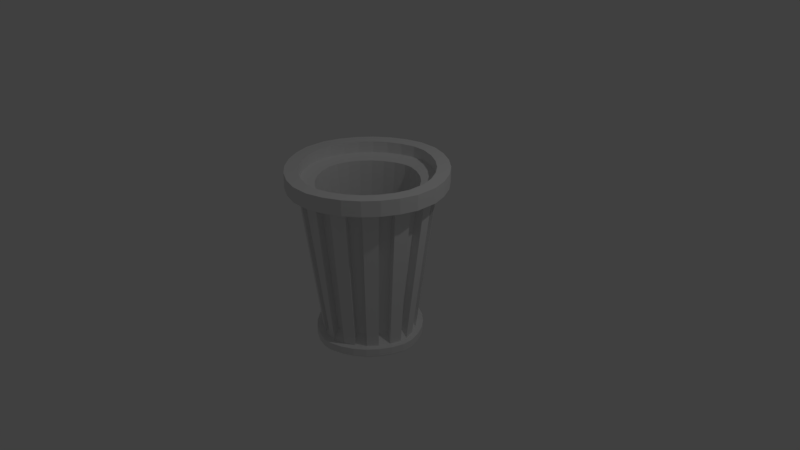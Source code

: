 # Source: TC.blend  (saved by Blender 2.79.0; exported with 4.5.12 LTS)
import bpy
from mathutils import Matrix  # noqa: F401  (used for matrix-valued properties, if any)

bpy.ops.wm.read_factory_settings(use_empty=True)
scene = bpy.context.scene
scene.name = 'Scene'

# ---- collections
col_collection_1 = bpy.data.collections.new('Collection 1'); scene.collection.children.link(col_collection_1)

# ---- world
world_world = bpy.data.worlds.new('World'); scene.world = world_world
world_world.color = (0.05088, 0.05088, 0.05088)
world_world.use_sun_shadow = False
world_world.sun_shadow_jitter_overblur = 0.0
world_world.cycles.sampling_method = 'MANUAL'

# ---- cameras
cam_camera = bpy.data.cameras.new('Camera')
cam_camera.clip_end = 100.0
cam_camera.lens = 35.0
cam_camera.sensor_width = 32.0
cam_camera.sensor_height = 18.0
cam_camera.ortho_scale = 7.314
cam_camera.dof.focus_distance = 0.0
cam_camera.dof.aperture_fstop = 128.0

# ---- lights
light_lamp = bpy.data.lights.new('Lamp', 'POINT')
light_lamp.transmission_factor = 0.0
light_lamp.cutoff_distance = 30.0
light_lamp.energy = 100.0
light_lamp.shadow_buffer_clip_start = 1.001
light_lamp.shadow_soft_size = 0.1
light_lamp.shadow_maximum_resolution = 0.006
light_lamp.use_absolute_resolution = True

# ---- meshes
me_cylinder = bpy.data.meshes.new('Cylinder')
me_cylinder.from_pydata([(0.04069, 0.6529, -0.9991), (0.09215, 0.9002, 1.0), (0.1847, 0.6092, -0.9991), (0.2797, 0.8433, 1.0), (0.3175, 0.5383, -0.9991), (0.4526, 0.7509, 1.0), (0.4338, 0.4428, -0.9991), (0.6042, 0.6265, 1.0), (0.5293, 0.3264, -0.9991), (0.7285, 0.475, 1.0), (0.6003, 0.1937, -0.9991), (0.8209, 0.3021, 1.0), (0.644, 0.04963, -0.9991), (0.8778, 0.1145, 1.0), (0.1229, 1.048, 1.017), (0.3392, 0.9829, 1.017), (0.5385, 0.8763, 1.017), (0.7132, 0.7329, 1.017), (0.8566, 0.5582, 1.017), (0.9631, 0.3589, 1.017), (1.029, 0.1426, 1.017), (0.1229, 1.048, 1.217), (0.3392, 0.9829, 1.217), (0.5385, 0.8763, 1.217), (0.7132, 0.7329, 1.217), (0.8566, 0.5582, 1.217), (0.9631, 0.3589, 1.217), (1.029, 0.1426, 1.217), (0.08991, 0.8801, 1.214), (0.2725, 0.8247, 1.214), (0.4408, 0.7347, 1.214), (0.5883, 0.6137, 1.214), (0.7094, 0.4662, 1.214), (0.7993, 0.2979, 1.214), (0.8547, 0.1152, 1.214), (0.05589, 0.7375, -0.9991), (0.2153, 0.6891, -0.9991), (0.3623, 0.6106, -0.9991), (0.4911, 0.5048, -0.9991), (0.5968, 0.376, -0.9991), (0.6754, 0.2291, -0.9991), (0.7237, 0.06963, -0.9991), (0.05589, 0.7375, -1.099), (0.2153, 0.6891, -1.099), (0.3623, 0.6106, -1.099), (0.4911, 0.5048, -1.099), (0.5968, 0.376, -1.099), (0.6754, 0.2291, -1.099), (0.7237, 0.06963, -1.099), (0.05028, 0.6981, -1.134), (0.2023, 0.652, -1.134), (0.3423, 0.5772, -1.134), (0.4651, 0.4764, -1.134), (0.5658, 0.3537, -1.134), (0.6407, 0.2136, -1.134), (0.6868, 0.06162, -1.134), (0.0712, 0.7841, 0.893), (0.02589, 0.5663, -0.8672), (0.1527, 0.5279, -0.8672), (0.2364, 0.734, 0.893), (0.3886, 0.6526, 0.893), (0.2696, 0.4654, -0.8672), (0.3721, 0.3813, -0.8672), (0.522, 0.5431, 0.893), (0.6315, 0.4097, 0.893), (0.4561, 0.2789, -0.8672), (0.5186, 0.162, -0.8672), (0.7129, 0.2575, 0.893), (0.763, 0.09229, 0.893), (0.5571, 0.03515, -0.8672), (0.08991, 0.8801, 1.065), (0.2725, 0.8247, 1.065), (0.4408, 0.7347, 1.065), (0.5883, 0.6137, 1.065), (0.7094, 0.4662, 1.065), (0.7993, 0.2979, 1.065), (0.8547, 0.1152, 1.065), (0.05216, 0.6887, 1.025), (0.2, 0.6439, 1.025), (0.3362, 0.5711, 1.025), (0.4556, 0.4731, 1.025), (0.5536, 0.3537, 1.025), (0.6265, 0.2174, 1.025), (0.6713, 0.06961, 1.025), (0.06087, 0.4642, -1.1), (0.1591, 0.4344, -1.1), (0.2496, 0.3861, -1.1), (0.3289, 0.321, -1.1), (0.394, 0.2416, -1.1), (0.4424, 0.1511, -1.1), (0.4721, 0.05294, -1.1), (-0.04069, 0.6529, -0.9991), (-0.09215, 0.9002, 1.0), (-0.1847, 0.6092, -0.9991), (-0.2797, 0.8433, 1.0), (-0.3175, 0.5383, -0.9991), (-0.4526, 0.7509, 1.0), (-0.4338, 0.4428, -0.9991), (-0.6042, 0.6265, 1.0), (-0.5293, 0.3264, -0.9991), (-0.7285, 0.475, 1.0), (-0.6003, 0.1937, -0.9991), (-0.8209, 0.3021, 1.0), (-0.644, 0.04963, -0.9991), (-0.8778, 0.1145, 1.0), (-0.1229, 1.048, 1.017), (-0.3392, 0.9829, 1.017), (-0.5385, 0.8763, 1.017), (-0.7132, 0.7329, 1.017), (-0.8566, 0.5582, 1.017), (-0.9631, 0.3589, 1.017), (-1.029, 0.1426, 1.017), (-0.1229, 1.048, 1.217), (-0.3392, 0.9829, 1.217), (-0.5385, 0.8763, 1.217), (-0.7132, 0.7329, 1.217), (-0.8566, 0.5582, 1.217), (-0.9631, 0.3589, 1.217), (-1.029, 0.1426, 1.217), (-0.08991, 0.8801, 1.214), (-0.2725, 0.8247, 1.214), (-0.4408, 0.7347, 1.214), (-0.5883, 0.6137, 1.214), (-0.7094, 0.4662, 1.214), (-0.7993, 0.2979, 1.214), (-0.8547, 0.1152, 1.214), (-0.05589, 0.7375, -0.9991), (-0.2153, 0.6891, -0.9991), (-0.3623, 0.6106, -0.9991), (-0.4911, 0.5048, -0.9991), (-0.5968, 0.376, -0.9991), (-0.6754, 0.2291, -0.9991), (-0.7237, 0.06963, -0.9991), (-0.05589, 0.7375, -1.099), (-0.2153, 0.6891, -1.099), (-0.3623, 0.6106, -1.099), (-0.4911, 0.5048, -1.099), (-0.5968, 0.376, -1.099), (-0.6754, 0.2291, -1.099), (-0.7237, 0.06963, -1.099), (-0.05028, 0.6981, -1.134), (-0.2023, 0.652, -1.134), (-0.3423, 0.5772, -1.134), (-0.4651, 0.4764, -1.134), (-0.5658, 0.3537, -1.134), (-0.6407, 0.2136, -1.134), (-0.6868, 0.06162, -1.134), (-0.0712, 0.7841, 0.893), (-0.02589, 0.5663, -0.8672), (-0.1527, 0.5279, -0.8672), (-0.2364, 0.734, 0.893), (-0.3886, 0.6526, 0.893), (-0.2696, 0.4654, -0.8672), (-0.3721, 0.3813, -0.8672), (-0.522, 0.5431, 0.893), (-0.6315, 0.4097, 0.893), (-0.4561, 0.2789, -0.8672), (-0.5186, 0.162, -0.8672), (-0.7129, 0.2575, 0.893), (-0.763, 0.09229, 0.893), (-0.5571, 0.03515, -0.8672), (-0.08991, 0.8801, 1.065), (-0.2725, 0.8247, 1.065), (-0.4408, 0.7347, 1.065), (-0.5883, 0.6137, 1.065), (-0.7094, 0.4662, 1.065), (-0.7993, 0.2979, 1.065), (-0.8547, 0.1152, 1.065), (-0.05216, 0.6887, 1.025), (-0.2, 0.6439, 1.025), (-0.3362, 0.5711, 1.025), (-0.4556, 0.4731, 1.025), (-0.5536, 0.3537, 1.025), (-0.6265, 0.2174, 1.025), (-0.6713, 0.06961, 1.025), (-0.06087, 0.4642, -1.1), (-0.1591, 0.4344, -1.1), (-0.2496, 0.3861, -1.1), (-0.3289, 0.321, -1.1), (-0.394, 0.2416, -1.1), (-0.4424, 0.1511, -1.1), (-0.4721, 0.05294, -1.1), (0.04069, -0.6529, -0.9991), (0.09215, -0.9002, 1.0), (0.1847, -0.6092, -0.9991), (0.2797, -0.8433, 1.0), (0.3175, -0.5383, -0.9991), (0.4526, -0.7509, 1.0), (0.4338, -0.4428, -0.9991), (0.6042, -0.6265, 1.0), (0.5293, -0.3264, -0.9991), (0.7285, -0.475, 1.0), (0.6003, -0.1937, -0.9991), (0.8209, -0.3021, 1.0), (0.644, -0.04963, -0.9991), (0.8778, -0.1145, 1.0), (0.1229, -1.048, 1.017), (0.3392, -0.9829, 1.017), (0.5385, -0.8763, 1.017), (0.7132, -0.7329, 1.017), (0.8566, -0.5582, 1.017), (0.9631, -0.3589, 1.017), (1.029, -0.1426, 1.017), (0.1229, -1.048, 1.217), (0.3392, -0.9829, 1.217), (0.5385, -0.8763, 1.217), (0.7132, -0.7329, 1.217), (0.8566, -0.5582, 1.217), (0.9631, -0.3589, 1.217), (1.029, -0.1426, 1.217), (0.08991, -0.8801, 1.214), (0.2725, -0.8247, 1.214), (0.4408, -0.7347, 1.214), (0.5883, -0.6137, 1.214), (0.7094, -0.4662, 1.214), (0.7993, -0.2979, 1.214), (0.8547, -0.1152, 1.214), (0.05589, -0.7375, -0.9991), (0.2153, -0.6891, -0.9991), (0.3623, -0.6106, -0.9991), (0.4911, -0.5048, -0.9991), (0.5968, -0.376, -0.9991), (0.6754, -0.2291, -0.9991), (0.7237, -0.06963, -0.9991), (0.05589, -0.7375, -1.099), (0.2153, -0.6891, -1.099), (0.3623, -0.6106, -1.099), (0.4911, -0.5048, -1.099), (0.5968, -0.376, -1.099), (0.6754, -0.2291, -1.099), (0.7237, -0.06963, -1.099), (0.05028, -0.6981, -1.134), (0.2023, -0.652, -1.134), (0.3423, -0.5772, -1.134), (0.4651, -0.4764, -1.134), (0.5658, -0.3537, -1.134), (0.6407, -0.2136, -1.134), (0.6868, -0.06162, -1.134), (0.0712, -0.7841, 0.893), (0.02589, -0.5663, -0.8672), (0.1527, -0.5279, -0.8672), (0.2364, -0.734, 0.893), (0.3886, -0.6526, 0.893), (0.2696, -0.4654, -0.8672), (0.3721, -0.3813, -0.8672), (0.522, -0.5431, 0.893), (0.6315, -0.4097, 0.893), (0.4561, -0.2789, -0.8672), (0.5186, -0.162, -0.8672), (0.7129, -0.2575, 0.893), (0.763, -0.09229, 0.893), (0.5571, -0.03515, -0.8672), (0.08991, -0.8801, 1.065), (0.2725, -0.8247, 1.065), (0.4408, -0.7347, 1.065), (0.5883, -0.6137, 1.065), (0.7094, -0.4662, 1.065), (0.7993, -0.2979, 1.065), (0.8547, -0.1152, 1.065), (0.05216, -0.6887, 1.025), (0.2, -0.6439, 1.025), (0.3362, -0.5711, 1.025), (0.4556, -0.4731, 1.025), (0.5536, -0.3537, 1.025), (0.6265, -0.2174, 1.025), (0.6713, -0.06961, 1.025), (0.06087, -0.4642, -1.1), (0.1591, -0.4344, -1.1), (0.2496, -0.3861, -1.1), (0.3289, -0.321, -1.1), (0.394, -0.2416, -1.1), (0.4424, -0.1511, -1.1), (0.4721, -0.05294, -1.1), (-0.04069, -0.6529, -0.9991), (-0.09215, -0.9002, 1.0), (-0.1847, -0.6092, -0.9991), (-0.2797, -0.8433, 1.0), (-0.3175, -0.5383, -0.9991), (-0.4526, -0.7509, 1.0), (-0.4338, -0.4428, -0.9991), (-0.6042, -0.6265, 1.0), (-0.5293, -0.3264, -0.9991), (-0.7285, -0.475, 1.0), (-0.6003, -0.1937, -0.9991), (-0.8209, -0.3021, 1.0), (-0.644, -0.04963, -0.9991), (-0.8778, -0.1145, 1.0), (-0.1229, -1.048, 1.017), (-0.3392, -0.9829, 1.017), (-0.5385, -0.8763, 1.017), (-0.7132, -0.7329, 1.017), (-0.8566, -0.5582, 1.017), (-0.9631, -0.3589, 1.017), (-1.029, -0.1426, 1.017), (-0.1229, -1.048, 1.217), (-0.3392, -0.9829, 1.217), (-0.5385, -0.8763, 1.217), (-0.7132, -0.7329, 1.217), (-0.8566, -0.5582, 1.217), (-0.9631, -0.3589, 1.217), (-1.029, -0.1426, 1.217), (-0.08991, -0.8801, 1.214), (-0.2725, -0.8247, 1.214), (-0.4408, -0.7347, 1.214), (-0.5883, -0.6137, 1.214), (-0.7094, -0.4662, 1.214), (-0.7993, -0.2979, 1.214), (-0.8547, -0.1152, 1.214), (-0.05589, -0.7375, -0.9991), (-0.2153, -0.6891, -0.9991), (-0.3623, -0.6106, -0.9991), (-0.4911, -0.5048, -0.9991), (-0.5968, -0.376, -0.9991), (-0.6754, -0.2291, -0.9991), (-0.7237, -0.06963, -0.9991), (-0.05589, -0.7375, -1.099), (-0.2153, -0.6891, -1.099), (-0.3623, -0.6106, -1.099), (-0.4911, -0.5048, -1.099), (-0.5968, -0.376, -1.099), (-0.6754, -0.2291, -1.099), (-0.7237, -0.06963, -1.099), (-0.05028, -0.6981, -1.134), (-0.2023, -0.652, -1.134), (-0.3423, -0.5772, -1.134), (-0.4651, -0.4764, -1.134), (-0.5658, -0.3537, -1.134), (-0.6407, -0.2136, -1.134), (-0.6868, -0.06162, -1.134), (0.0, 0.0, -1.167), (-0.0712, -0.7841, 0.893), (-0.02589, -0.5663, -0.8672), (-0.1527, -0.5279, -0.8672), (-0.2364, -0.734, 0.893), (-0.3886, -0.6526, 0.893), (-0.2696, -0.4654, -0.8672), (-0.3721, -0.3813, -0.8672), (-0.522, -0.5431, 0.893), (-0.6315, -0.4097, 0.893), (-0.4561, -0.2789, -0.8672), (-0.5186, -0.162, -0.8672), (-0.7129, -0.2575, 0.893), (-0.763, -0.09229, 0.893), (-0.5571, -0.03515, -0.8672), (-0.08991, -0.8801, 1.065), (-0.2725, -0.8247, 1.065), (-0.4408, -0.7347, 1.065), (-0.5883, -0.6137, 1.065), (-0.7094, -0.4662, 1.065), (-0.7993, -0.2979, 1.065), (-0.8547, -0.1152, 1.065), (-0.05216, -0.6887, 1.025), (-0.2, -0.6439, 1.025), (-0.3362, -0.5711, 1.025), (-0.4556, -0.4731, 1.025), (-0.5536, -0.3537, 1.025), (-0.6265, -0.2174, 1.025), (-0.6713, -0.06961, 1.025), (-0.06087, -0.4642, -1.1), (-0.1591, -0.4344, -1.1), (-0.2496, -0.3861, -1.1), (-0.3289, -0.321, -1.1), (-0.394, -0.2416, -1.1), (-0.4424, -0.1511, -1.1), (-0.4721, -0.05294, -1.1), (0.0, 0.0, -1.145)], [(231, 217)], [(8, 9, 64, 65), (2, 3, 5, 4), (6, 7, 9, 8), (12, 13, 68, 69), (10, 11, 13, 12), (3, 2, 58, 59), (9, 7, 17, 18), (5, 3, 15, 16), (11, 9, 18, 19), (7, 5, 16, 17), (13, 11, 19, 20), (3, 1, 14, 15), (19, 18, 25, 26), (17, 16, 23, 24), (15, 14, 21, 22), (20, 19, 26, 27), (18, 17, 24, 25), (16, 15, 22, 23), (6, 8, 39, 38), (2, 4, 37, 36), (8, 10, 40, 39), (4, 6, 38, 37), (0, 2, 36, 35), (10, 12, 41, 40), (38, 39, 46, 45), (36, 37, 44, 43), (39, 40, 47, 46), (37, 38, 45, 44), (35, 36, 43, 42), (40, 41, 48, 47), (46, 47, 54, 53), (44, 45, 52, 51), (42, 43, 50, 49), (47, 48, 55, 54), (45, 46, 53, 52), (43, 44, 51, 50), (51, 52, 329), (49, 50, 329), (54, 55, 329), (52, 53, 329), (50, 51, 329), (53, 54, 329), (57, 56, 59, 58), (61, 60, 63, 62), (65, 64, 67, 66), (10, 8, 65, 66), (4, 5, 60, 61), (9, 11, 67, 64), (6, 4, 61, 62), (0, 1, 56, 57), (11, 10, 66, 67), (5, 7, 63, 60), (2, 0, 57, 58), (7, 6, 62, 63), (1, 3, 59, 56), (26, 25, 32, 33), (24, 23, 30, 31), (22, 21, 28, 29), (27, 26, 33, 34), (25, 24, 31, 32), (23, 22, 29, 30), (33, 75, 76, 34), (31, 73, 74, 32), (29, 71, 72, 30), (32, 74, 75, 33), (30, 72, 73, 31), (28, 70, 71, 29), (71, 78, 79, 72), (74, 81, 82, 75), (72, 79, 80, 73), (70, 77, 78, 71), (75, 82, 83, 76), (73, 80, 81, 74), (81, 88, 89, 82), (79, 86, 87, 80), (77, 84, 85, 78), (82, 89, 90, 83), (80, 87, 88, 81), (78, 85, 86, 79), (84, 365, 85), (89, 365, 90), (87, 365, 88), (85, 365, 86), (77, 168, 175, 84), (55, 48, 230, 237), (88, 365, 89), (86, 365, 87), (99, 156, 155, 100), (93, 95, 96, 94), (97, 99, 100, 98), (103, 160, 159, 104), (101, 103, 104, 102), (94, 150, 149, 93), (100, 109, 108, 98), (96, 107, 106, 94), (102, 110, 109, 100), (98, 108, 107, 96), (104, 111, 110, 102), (94, 106, 105, 92), (110, 117, 116, 109), (108, 115, 114, 107), (106, 113, 112, 105), (111, 118, 117, 110), (109, 116, 115, 108), (107, 114, 113, 106), (77, 70, 161, 168), (97, 129, 130, 99), (93, 127, 128, 95), (99, 130, 131, 101), (95, 128, 129, 97), (91, 126, 127, 93), (101, 131, 132, 103), (129, 136, 137, 130), (127, 134, 135, 128), (130, 137, 138, 131), (128, 135, 136, 129), (126, 133, 134, 127), (131, 138, 139, 132), (137, 144, 145, 138), (135, 142, 143, 136), (133, 140, 141, 134), (138, 145, 146, 139), (136, 143, 144, 137), (134, 141, 142, 135), (142, 329, 143), (140, 329, 141), (145, 329, 146), (143, 329, 144), (141, 329, 142), (144, 329, 145), (148, 149, 150, 147), (152, 153, 154, 151), (156, 157, 158, 155), (101, 157, 156, 99), (95, 152, 151, 96), (100, 155, 158, 102), (97, 153, 152, 95), (91, 148, 147, 92), (102, 158, 157, 101), (96, 151, 154, 98), (93, 149, 148, 91), (98, 154, 153, 97), (92, 147, 150, 94), (117, 124, 123, 116), (115, 122, 121, 114), (113, 120, 119, 112), (118, 125, 124, 117), (116, 123, 122, 115), (114, 121, 120, 113), (124, 125, 167, 166), (122, 123, 165, 164), (120, 121, 163, 162), (123, 124, 166, 165), (121, 122, 164, 163), (119, 120, 162, 161), (162, 163, 170, 169), (165, 166, 173, 172), (163, 164, 171, 170), (161, 162, 169, 168), (166, 167, 174, 173), (164, 165, 172, 171), (118, 111, 293, 300), (172, 173, 180, 179), (170, 171, 178, 177), (168, 169, 176, 175), (173, 174, 181, 180), (171, 172, 179, 178), (169, 170, 177, 176), (175, 176, 365), (180, 181, 365), (178, 179, 365), (176, 177, 365), (84, 175, 365), (159, 342, 286, 104), (179, 180, 365), (177, 178, 365), (190, 247, 246, 191), (184, 186, 187, 185), (188, 190, 191, 189), (194, 251, 250, 195), (192, 194, 195, 193), (185, 241, 240, 184), (191, 200, 199, 189), (187, 198, 197, 185), (193, 201, 200, 191), (189, 199, 198, 187), (195, 202, 201, 193), (185, 197, 196, 183), (201, 208, 207, 200), (199, 206, 205, 198), (197, 204, 203, 196), (202, 209, 208, 201), (200, 207, 206, 199), (198, 205, 204, 197), (188, 220, 221, 190), (184, 218, 219, 186), (190, 221, 222, 192), (186, 219, 220, 188), (182, 217, 218, 184), (192, 222, 223, 194), (220, 227, 228, 221), (218, 225, 226, 219), (221, 228, 229, 222), (219, 226, 227, 220), (217, 224, 225, 218), (222, 229, 230, 223), (228, 235, 236, 229), (226, 233, 234, 227), (224, 231, 232, 225), (229, 236, 237, 230), (227, 234, 235, 228), (225, 232, 233, 226), (233, 329, 234), (231, 329, 232), (236, 329, 237), (234, 329, 235), (232, 329, 233), (235, 329, 236), (239, 240, 241, 238), (243, 244, 245, 242), (247, 248, 249, 246), (192, 248, 247, 190), (186, 243, 242, 187), (191, 246, 249, 193), (188, 244, 243, 186), (182, 239, 238, 183), (193, 249, 248, 192), (187, 242, 245, 189), (184, 240, 239, 182), (189, 245, 244, 188), (183, 238, 241, 185), (208, 215, 214, 207), (206, 213, 212, 205), (204, 211, 210, 203), (209, 216, 215, 208), (207, 214, 213, 206), (205, 212, 211, 204), (215, 216, 258, 257), (213, 214, 256, 255), (211, 212, 254, 253), (214, 215, 257, 256), (212, 213, 255, 254), (210, 211, 253, 252), (253, 254, 261, 260), (256, 257, 264, 263), (254, 255, 262, 261), (252, 253, 260, 259), (257, 258, 265, 264), (255, 256, 263, 262), (263, 264, 271, 270), (261, 262, 269, 268), (259, 260, 267, 266), (264, 265, 272, 271), (262, 263, 270, 269), (260, 261, 268, 267), (266, 267, 365), (271, 272, 365), (269, 270, 365), (267, 268, 365), (196, 203, 294, 287), (329, 55, 237), (270, 271, 365), (268, 269, 365), (281, 282, 338, 339), (275, 276, 278, 277), (279, 280, 282, 281), (285, 286, 342, 343), (283, 284, 286, 285), (276, 275, 332, 333), (282, 280, 290, 291), (278, 276, 288, 289), (284, 282, 291, 292), (280, 278, 289, 290), (286, 284, 292, 293), (276, 274, 287, 288), (292, 291, 298, 299), (290, 289, 296, 297), (288, 287, 294, 295), (293, 292, 299, 300), (291, 290, 297, 298), (289, 288, 295, 296), (279, 281, 312, 311), (275, 277, 310, 309), (281, 283, 313, 312), (277, 279, 311, 310), (273, 275, 309, 308), (283, 285, 314, 313), (311, 312, 319, 318), (309, 310, 317, 316), (312, 313, 320, 319), (310, 311, 318, 317), (308, 309, 316, 315), (313, 314, 321, 320), (319, 320, 327, 326), (317, 318, 325, 324), (315, 316, 323, 322), (320, 321, 328, 327), (318, 319, 326, 325), (316, 317, 324, 323), (324, 325, 329), (322, 323, 329), (327, 328, 329), (325, 326, 329), (323, 324, 329), (326, 327, 329), (331, 330, 333, 332), (335, 334, 337, 336), (339, 338, 341, 340), (283, 281, 339, 340), (277, 278, 334, 335), (282, 284, 341, 338), (279, 277, 335, 336), (273, 274, 330, 331), (284, 283, 340, 341), (278, 280, 337, 334), (275, 273, 331, 332), (280, 279, 336, 337), (274, 276, 333, 330), (299, 298, 305, 306), (297, 296, 303, 304), (295, 294, 301, 302), (300, 299, 306, 307), (298, 297, 304, 305), (296, 295, 302, 303), (306, 349, 350, 307), (304, 347, 348, 305), (302, 345, 346, 303), (305, 348, 349, 306), (303, 346, 347, 304), (301, 344, 345, 302), (345, 352, 353, 346), (348, 355, 356, 349), (346, 353, 354, 347), (344, 351, 352, 345), (349, 356, 357, 350), (347, 354, 355, 348), (111, 104, 286, 293), (355, 362, 363, 356), (353, 360, 361, 354), (351, 358, 359, 352), (356, 363, 364, 357), (354, 361, 362, 355), (352, 359, 360, 353), (183, 196, 287, 274), (358, 365, 359), (363, 365, 364), (361, 365, 362), (359, 365, 360), (301, 294, 203, 210), (160, 343, 342, 159), (362, 365, 363), (360, 365, 361), (70, 28, 119, 161), (21, 112, 119, 28), (14, 105, 112, 21), (1, 92, 105, 14), (92, 1, 0, 91), (35, 126, 91, 0), (42, 133, 126, 35), (42, 49, 140, 133), (49, 329, 140), (48, 41, 223, 230), (41, 12, 194, 223), (69, 68, 250, 251), (68, 13, 195, 250), (20, 202, 195, 13), (27, 209, 202, 20), (27, 34, 216, 209), (76, 258, 216, 34), (76, 83, 265, 258), (83, 90, 272, 265), (365, 272, 90), (12, 69, 251, 194), (182, 183, 274, 273), (224, 315, 322, 231), (231, 322, 329), (224, 217, 308, 315), (217, 182, 273, 308), (301, 210, 252, 344), (259, 351, 344, 252), (259, 266, 358, 351), (266, 365, 358), (300, 307, 125, 118), (167, 125, 307, 350), (167, 350, 357, 174), (174, 357, 364, 181), (365, 181, 364), (103, 285, 343, 160), (132, 314, 285, 103), (139, 321, 314, 132), (146, 328, 321, 139), (329, 328, 146)])
me_cylinder.use_remesh_preserve_volume = False
me_cylinder.use_remesh_preserve_attributes = False
me_cylinder.use_mirror_vertex_groups = False
me_cylinder.update()

# ---- objects
ob_cylinder = bpy.data.objects.new('Cylinder', me_cylinder)
ob_lamp = bpy.data.objects.new('Lamp', light_lamp)
ob_camera = bpy.data.objects.new('Camera', cam_camera)

# ---- transforms, parenting, visibility, modifiers, constraints
ob_cylinder.location = (0.0, 0.0, 0.0)
ob_cylinder.lineart.crease_threshold = 0.0
ob_lamp.location = (4.076, 1.005, 5.904)
ob_lamp.rotation_euler = (0.6503, 0.05522, 1.866)
ob_lamp.lock_rotations_4d = False
ob_lamp.empty_display_type = 'ARROWS'
ob_lamp.color = (0.0, 0.0, 0.0, 0.0)
ob_lamp.lineart.crease_threshold = 0.0
ob_camera.location = (7.481, -6.508, 5.344)
ob_camera.rotation_euler = (1.109, 0.0, 0.8149)
ob_camera.lock_rotations_4d = False
ob_camera.empty_display_type = 'ARROWS'
ob_camera.color = (0.0, 0.0, 0.0, 0.0)
ob_camera.display_type = 'WIRE'
ob_camera.lineart.crease_threshold = 0.0

# ---- collection membership
col_collection_1.objects.link(ob_cylinder)
col_collection_1.objects.link(ob_lamp)
col_collection_1.objects.link(ob_camera)

# ---- scene / render settings (as saved in the file)
scene.camera = ob_camera
scene.frame_start = 1; scene.frame_end = 250; scene.frame_set(1)
scene.render.engine = 'BLENDER_EEVEE_NEXT'
scene.render.resolution_percentage = 50
scene.render.dither_intensity = 0.0
scene.cycles.use_denoising = False
scene.cycles.samples = 128
scene.cycles.sampling_pattern = 'TABULATED_SOBOL'
scene.cycles.use_adaptive_sampling = False
scene.cycles.use_light_tree = False
scene.cycles.blur_glossy = 0.0
scene.cycles.sample_clamp_indirect = 0.0
scene.view_settings.view_transform = 'Standard'
bpy.context.view_layer.update()
